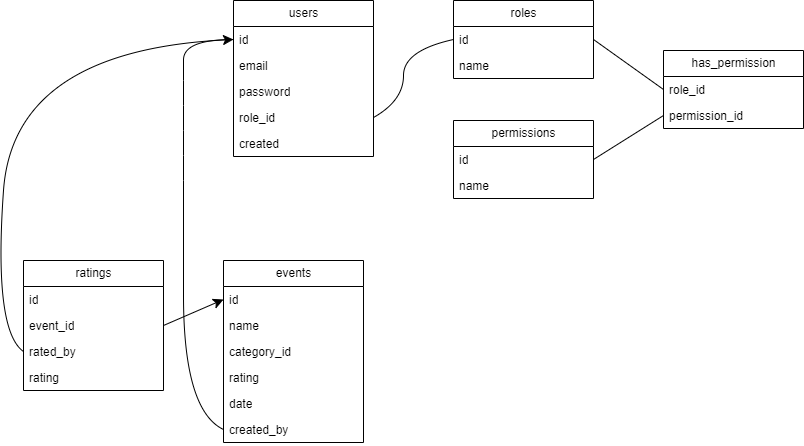

The diagram above was exported from draw.io. Its source (the exported page's mxGraphModel, read from the mxfile embedded in the PNG):
<mxGraphModel dx="1434" dy="796" grid="1" gridSize="10" guides="1" tooltips="1" connect="1" arrows="1" fold="1" page="1" pageScale="1" pageWidth="827" pageHeight="1169" math="0" shadow="0">
  <root>
    <mxCell id="WIyWlLk6GJQsqaUBKTNV-0" />
    <mxCell id="WIyWlLk6GJQsqaUBKTNV-1" parent="WIyWlLk6GJQsqaUBKTNV-0" />
    <mxCell id="jt0diXO6Y3Ibl8r4yr8P-0" value="users" style="swimlane;fontStyle=0;childLayout=stackLayout;horizontal=1;startSize=26;fillColor=none;horizontalStack=0;resizeParent=1;resizeParentMax=0;resizeLast=0;collapsible=1;marginBottom=0;html=1;" parent="WIyWlLk6GJQsqaUBKTNV-1" vertex="1">
      <mxGeometry x="240" y="90" width="140" height="156" as="geometry" />
    </mxCell>
    <mxCell id="jt0diXO6Y3Ibl8r4yr8P-1" value="id" style="text;strokeColor=none;fillColor=none;align=left;verticalAlign=top;spacingLeft=4;spacingRight=4;overflow=hidden;rotatable=0;points=[[0,0.5],[1,0.5]];portConstraint=eastwest;whiteSpace=wrap;html=1;" parent="jt0diXO6Y3Ibl8r4yr8P-0" vertex="1">
      <mxGeometry y="26" width="140" height="26" as="geometry" />
    </mxCell>
    <mxCell id="jt0diXO6Y3Ibl8r4yr8P-2" value="email" style="text;strokeColor=none;fillColor=none;align=left;verticalAlign=top;spacingLeft=4;spacingRight=4;overflow=hidden;rotatable=0;points=[[0,0.5],[1,0.5]];portConstraint=eastwest;whiteSpace=wrap;html=1;" parent="jt0diXO6Y3Ibl8r4yr8P-0" vertex="1">
      <mxGeometry y="52" width="140" height="26" as="geometry" />
    </mxCell>
    <mxCell id="jt0diXO6Y3Ibl8r4yr8P-3" value="password" style="text;strokeColor=none;fillColor=none;align=left;verticalAlign=top;spacingLeft=4;spacingRight=4;overflow=hidden;rotatable=0;points=[[0,0.5],[1,0.5]];portConstraint=eastwest;whiteSpace=wrap;html=1;" parent="jt0diXO6Y3Ibl8r4yr8P-0" vertex="1">
      <mxGeometry y="78" width="140" height="26" as="geometry" />
    </mxCell>
    <mxCell id="jt0diXO6Y3Ibl8r4yr8P-17" value="role_id" style="text;strokeColor=none;fillColor=none;align=left;verticalAlign=top;spacingLeft=4;spacingRight=4;overflow=hidden;rotatable=0;points=[[0,0.5],[1,0.5]];portConstraint=eastwest;whiteSpace=wrap;html=1;" parent="jt0diXO6Y3Ibl8r4yr8P-0" vertex="1">
      <mxGeometry y="104" width="140" height="26" as="geometry" />
    </mxCell>
    <mxCell id="jt0diXO6Y3Ibl8r4yr8P-4" value="created" style="text;strokeColor=none;fillColor=none;align=left;verticalAlign=top;spacingLeft=4;spacingRight=4;overflow=hidden;rotatable=0;points=[[0,0.5],[1,0.5]];portConstraint=eastwest;whiteSpace=wrap;html=1;" parent="jt0diXO6Y3Ibl8r4yr8P-0" vertex="1">
      <mxGeometry y="130" width="140" height="26" as="geometry" />
    </mxCell>
    <mxCell id="jt0diXO6Y3Ibl8r4yr8P-5" value="events" style="swimlane;fontStyle=0;childLayout=stackLayout;horizontal=1;startSize=26;fillColor=none;horizontalStack=0;resizeParent=1;resizeParentMax=0;resizeLast=0;collapsible=1;marginBottom=0;html=1;" parent="WIyWlLk6GJQsqaUBKTNV-1" vertex="1">
      <mxGeometry x="230" y="350" width="140" height="182" as="geometry" />
    </mxCell>
    <mxCell id="jt0diXO6Y3Ibl8r4yr8P-6" value="id" style="text;strokeColor=none;fillColor=none;align=left;verticalAlign=top;spacingLeft=4;spacingRight=4;overflow=hidden;rotatable=0;points=[[0,0.5],[1,0.5]];portConstraint=eastwest;whiteSpace=wrap;html=1;" parent="jt0diXO6Y3Ibl8r4yr8P-5" vertex="1">
      <mxGeometry y="26" width="140" height="26" as="geometry" />
    </mxCell>
    <mxCell id="jt0diXO6Y3Ibl8r4yr8P-7" value="name" style="text;strokeColor=none;fillColor=none;align=left;verticalAlign=top;spacingLeft=4;spacingRight=4;overflow=hidden;rotatable=0;points=[[0,0.5],[1,0.5]];portConstraint=eastwest;whiteSpace=wrap;html=1;" parent="jt0diXO6Y3Ibl8r4yr8P-5" vertex="1">
      <mxGeometry y="52" width="140" height="26" as="geometry" />
    </mxCell>
    <mxCell id="jt0diXO6Y3Ibl8r4yr8P-8" value="category_id&lt;div&gt;&lt;br&gt;&lt;/div&gt;" style="text;strokeColor=none;fillColor=none;align=left;verticalAlign=top;spacingLeft=4;spacingRight=4;overflow=hidden;rotatable=0;points=[[0,0.5],[1,0.5]];portConstraint=eastwest;whiteSpace=wrap;html=1;" parent="jt0diXO6Y3Ibl8r4yr8P-5" vertex="1">
      <mxGeometry y="78" width="140" height="26" as="geometry" />
    </mxCell>
    <mxCell id="jt0diXO6Y3Ibl8r4yr8P-29" value="rating" style="text;strokeColor=none;fillColor=none;align=left;verticalAlign=top;spacingLeft=4;spacingRight=4;overflow=hidden;rotatable=0;points=[[0,0.5],[1,0.5]];portConstraint=eastwest;whiteSpace=wrap;html=1;" parent="jt0diXO6Y3Ibl8r4yr8P-5" vertex="1">
      <mxGeometry y="104" width="140" height="26" as="geometry" />
    </mxCell>
    <mxCell id="jt0diXO6Y3Ibl8r4yr8P-18" value="date" style="text;strokeColor=none;fillColor=none;align=left;verticalAlign=top;spacingLeft=4;spacingRight=4;overflow=hidden;rotatable=0;points=[[0,0.5],[1,0.5]];portConstraint=eastwest;whiteSpace=wrap;html=1;" parent="jt0diXO6Y3Ibl8r4yr8P-5" vertex="1">
      <mxGeometry y="130" width="140" height="26" as="geometry" />
    </mxCell>
    <mxCell id="jt0diXO6Y3Ibl8r4yr8P-19" value="created_by" style="text;strokeColor=none;fillColor=none;align=left;verticalAlign=top;spacingLeft=4;spacingRight=4;overflow=hidden;rotatable=0;points=[[0,0.5],[1,0.5]];portConstraint=eastwest;whiteSpace=wrap;html=1;" parent="jt0diXO6Y3Ibl8r4yr8P-5" vertex="1">
      <mxGeometry y="156" width="140" height="26" as="geometry" />
    </mxCell>
    <mxCell id="jt0diXO6Y3Ibl8r4yr8P-9" value="roles" style="swimlane;fontStyle=0;childLayout=stackLayout;horizontal=1;startSize=26;fillColor=none;horizontalStack=0;resizeParent=1;resizeParentMax=0;resizeLast=0;collapsible=1;marginBottom=0;html=1;" parent="WIyWlLk6GJQsqaUBKTNV-1" vertex="1">
      <mxGeometry x="460" y="90" width="140" height="78" as="geometry" />
    </mxCell>
    <mxCell id="jt0diXO6Y3Ibl8r4yr8P-10" value="id" style="text;strokeColor=none;fillColor=none;align=left;verticalAlign=top;spacingLeft=4;spacingRight=4;overflow=hidden;rotatable=0;points=[[0,0.5],[1,0.5]];portConstraint=eastwest;whiteSpace=wrap;html=1;" parent="jt0diXO6Y3Ibl8r4yr8P-9" vertex="1">
      <mxGeometry y="26" width="140" height="26" as="geometry" />
    </mxCell>
    <mxCell id="jt0diXO6Y3Ibl8r4yr8P-11" value="name" style="text;strokeColor=none;fillColor=none;align=left;verticalAlign=top;spacingLeft=4;spacingRight=4;overflow=hidden;rotatable=0;points=[[0,0.5],[1,0.5]];portConstraint=eastwest;whiteSpace=wrap;html=1;" parent="jt0diXO6Y3Ibl8r4yr8P-9" vertex="1">
      <mxGeometry y="52" width="140" height="26" as="geometry" />
    </mxCell>
    <mxCell id="jt0diXO6Y3Ibl8r4yr8P-13" value="permissions" style="swimlane;fontStyle=0;childLayout=stackLayout;horizontal=1;startSize=26;fillColor=none;horizontalStack=0;resizeParent=1;resizeParentMax=0;resizeLast=0;collapsible=1;marginBottom=0;html=1;" parent="WIyWlLk6GJQsqaUBKTNV-1" vertex="1">
      <mxGeometry x="460" y="210" width="140" height="78" as="geometry" />
    </mxCell>
    <mxCell id="jt0diXO6Y3Ibl8r4yr8P-14" value="id" style="text;strokeColor=none;fillColor=none;align=left;verticalAlign=top;spacingLeft=4;spacingRight=4;overflow=hidden;rotatable=0;points=[[0,0.5],[1,0.5]];portConstraint=eastwest;whiteSpace=wrap;html=1;" parent="jt0diXO6Y3Ibl8r4yr8P-13" vertex="1">
      <mxGeometry y="26" width="140" height="26" as="geometry" />
    </mxCell>
    <mxCell id="jt0diXO6Y3Ibl8r4yr8P-15" value="name" style="text;strokeColor=none;fillColor=none;align=left;verticalAlign=top;spacingLeft=4;spacingRight=4;overflow=hidden;rotatable=0;points=[[0,0.5],[1,0.5]];portConstraint=eastwest;whiteSpace=wrap;html=1;" parent="jt0diXO6Y3Ibl8r4yr8P-13" vertex="1">
      <mxGeometry y="52" width="140" height="26" as="geometry" />
    </mxCell>
    <mxCell id="jt0diXO6Y3Ibl8r4yr8P-20" value="" style="endArrow=none;html=1;rounded=0;fontSize=12;startSize=8;endSize=8;curved=1;entryX=0;entryY=0.5;entryDx=0;entryDy=0;exitX=0;exitY=0.5;exitDx=0;exitDy=0;" parent="WIyWlLk6GJQsqaUBKTNV-1" source="jt0diXO6Y3Ibl8r4yr8P-19" target="jt0diXO6Y3Ibl8r4yr8P-1" edge="1">
      <mxGeometry width="50" height="50" relative="1" as="geometry">
        <mxPoint x="200" y="390" as="sourcePoint" />
        <mxPoint x="200" y="120" as="targetPoint" />
        <Array as="points">
          <mxPoint x="190" y="500" />
          <mxPoint x="190" y="270" />
          <mxPoint x="190" y="220" />
          <mxPoint x="190" y="170" />
          <mxPoint x="190" y="129" />
        </Array>
      </mxGeometry>
    </mxCell>
    <mxCell id="jt0diXO6Y3Ibl8r4yr8P-22" value="has_permission" style="swimlane;fontStyle=0;childLayout=stackLayout;horizontal=1;startSize=26;fillColor=none;horizontalStack=0;resizeParent=1;resizeParentMax=0;resizeLast=0;collapsible=1;marginBottom=0;html=1;" parent="WIyWlLk6GJQsqaUBKTNV-1" vertex="1">
      <mxGeometry x="670" y="140" width="140" height="78" as="geometry" />
    </mxCell>
    <mxCell id="jt0diXO6Y3Ibl8r4yr8P-23" value="role_id" style="text;strokeColor=none;fillColor=none;align=left;verticalAlign=top;spacingLeft=4;spacingRight=4;overflow=hidden;rotatable=0;points=[[0,0.5],[1,0.5]];portConstraint=eastwest;whiteSpace=wrap;html=1;" parent="jt0diXO6Y3Ibl8r4yr8P-22" vertex="1">
      <mxGeometry y="26" width="140" height="26" as="geometry" />
    </mxCell>
    <mxCell id="jt0diXO6Y3Ibl8r4yr8P-24" value="permission_id" style="text;strokeColor=none;fillColor=none;align=left;verticalAlign=top;spacingLeft=4;spacingRight=4;overflow=hidden;rotatable=0;points=[[0,0.5],[1,0.5]];portConstraint=eastwest;whiteSpace=wrap;html=1;" parent="jt0diXO6Y3Ibl8r4yr8P-22" vertex="1">
      <mxGeometry y="52" width="140" height="26" as="geometry" />
    </mxCell>
    <mxCell id="jt0diXO6Y3Ibl8r4yr8P-26" value="" style="endArrow=none;html=1;rounded=0;fontSize=12;startSize=8;endSize=8;curved=1;exitX=1;exitY=0.5;exitDx=0;exitDy=0;entryX=0;entryY=0.5;entryDx=0;entryDy=0;" parent="WIyWlLk6GJQsqaUBKTNV-1" source="jt0diXO6Y3Ibl8r4yr8P-17" target="jt0diXO6Y3Ibl8r4yr8P-10" edge="1">
      <mxGeometry width="50" height="50" relative="1" as="geometry">
        <mxPoint x="410" y="300" as="sourcePoint" />
        <mxPoint x="460" y="250" as="targetPoint" />
        <Array as="points">
          <mxPoint x="410" y="190" />
          <mxPoint x="410" y="140" />
        </Array>
      </mxGeometry>
    </mxCell>
    <mxCell id="jt0diXO6Y3Ibl8r4yr8P-27" value="" style="endArrow=none;html=1;rounded=0;fontSize=12;startSize=8;endSize=8;curved=1;exitX=1;exitY=0.5;exitDx=0;exitDy=0;entryX=0;entryY=0.5;entryDx=0;entryDy=0;" parent="WIyWlLk6GJQsqaUBKTNV-1" source="jt0diXO6Y3Ibl8r4yr8P-10" target="jt0diXO6Y3Ibl8r4yr8P-23" edge="1">
      <mxGeometry width="50" height="50" relative="1" as="geometry">
        <mxPoint x="620" y="170" as="sourcePoint" />
        <mxPoint x="670" y="120" as="targetPoint" />
      </mxGeometry>
    </mxCell>
    <mxCell id="jt0diXO6Y3Ibl8r4yr8P-28" value="" style="endArrow=none;html=1;rounded=0;fontSize=12;startSize=8;endSize=8;curved=1;entryX=0;entryY=0.5;entryDx=0;entryDy=0;exitX=1;exitY=0.5;exitDx=0;exitDy=0;" parent="WIyWlLk6GJQsqaUBKTNV-1" source="jt0diXO6Y3Ibl8r4yr8P-14" target="jt0diXO6Y3Ibl8r4yr8P-24" edge="1">
      <mxGeometry width="50" height="50" relative="1" as="geometry">
        <mxPoint x="620" y="310" as="sourcePoint" />
        <mxPoint x="670" y="260" as="targetPoint" />
      </mxGeometry>
    </mxCell>
    <mxCell id="jt0diXO6Y3Ibl8r4yr8P-30" value="ratings" style="swimlane;fontStyle=0;childLayout=stackLayout;horizontal=1;startSize=26;fillColor=none;horizontalStack=0;resizeParent=1;resizeParentMax=0;resizeLast=0;collapsible=1;marginBottom=0;html=1;" parent="WIyWlLk6GJQsqaUBKTNV-1" vertex="1">
      <mxGeometry x="30" y="350" width="140" height="130" as="geometry" />
    </mxCell>
    <mxCell id="jt0diXO6Y3Ibl8r4yr8P-38" value="&lt;div&gt;&lt;span style=&quot;background-color: initial;&quot;&gt;id&lt;/span&gt;&lt;br&gt;&lt;/div&gt;&lt;div&gt;&lt;br&gt;&lt;/div&gt;" style="text;strokeColor=none;fillColor=none;align=left;verticalAlign=top;spacingLeft=4;spacingRight=4;overflow=hidden;rotatable=0;points=[[0,0.5],[1,0.5]];portConstraint=eastwest;whiteSpace=wrap;html=1;" parent="jt0diXO6Y3Ibl8r4yr8P-30" vertex="1">
      <mxGeometry y="26" width="140" height="26" as="geometry" />
    </mxCell>
    <mxCell id="jt0diXO6Y3Ibl8r4yr8P-31" value="event_id" style="text;strokeColor=none;fillColor=none;align=left;verticalAlign=top;spacingLeft=4;spacingRight=4;overflow=hidden;rotatable=0;points=[[0,0.5],[1,0.5]];portConstraint=eastwest;whiteSpace=wrap;html=1;" parent="jt0diXO6Y3Ibl8r4yr8P-30" vertex="1">
      <mxGeometry y="52" width="140" height="26" as="geometry" />
    </mxCell>
    <mxCell id="jt0diXO6Y3Ibl8r4yr8P-32" value="rated_by" style="text;strokeColor=none;fillColor=none;align=left;verticalAlign=top;spacingLeft=4;spacingRight=4;overflow=hidden;rotatable=0;points=[[0,0.5],[1,0.5]];portConstraint=eastwest;whiteSpace=wrap;html=1;" parent="jt0diXO6Y3Ibl8r4yr8P-30" vertex="1">
      <mxGeometry y="78" width="140" height="26" as="geometry" />
    </mxCell>
    <mxCell id="jt0diXO6Y3Ibl8r4yr8P-33" value="rating" style="text;strokeColor=none;fillColor=none;align=left;verticalAlign=top;spacingLeft=4;spacingRight=4;overflow=hidden;rotatable=0;points=[[0,0.5],[1,0.5]];portConstraint=eastwest;whiteSpace=wrap;html=1;" parent="jt0diXO6Y3Ibl8r4yr8P-30" vertex="1">
      <mxGeometry y="104" width="140" height="26" as="geometry" />
    </mxCell>
    <mxCell id="jt0diXO6Y3Ibl8r4yr8P-35" style="edgeStyle=none;curved=1;rounded=0;orthogonalLoop=1;jettySize=auto;html=1;exitX=1;exitY=0.5;exitDx=0;exitDy=0;entryX=0;entryY=0.5;entryDx=0;entryDy=0;fontSize=12;startSize=8;endSize=8;" parent="WIyWlLk6GJQsqaUBKTNV-1" source="jt0diXO6Y3Ibl8r4yr8P-31" target="jt0diXO6Y3Ibl8r4yr8P-6" edge="1">
      <mxGeometry relative="1" as="geometry" />
    </mxCell>
    <mxCell id="jt0diXO6Y3Ibl8r4yr8P-37" style="edgeStyle=none;curved=1;rounded=0;orthogonalLoop=1;jettySize=auto;html=1;exitX=0;exitY=0.5;exitDx=0;exitDy=0;entryX=0;entryY=0.5;entryDx=0;entryDy=0;fontSize=12;startSize=8;endSize=8;" parent="WIyWlLk6GJQsqaUBKTNV-1" source="jt0diXO6Y3Ibl8r4yr8P-32" target="jt0diXO6Y3Ibl8r4yr8P-1" edge="1">
      <mxGeometry relative="1" as="geometry">
        <Array as="points">
          <mxPoint y="420" />
          <mxPoint x="20" y="140" />
        </Array>
      </mxGeometry>
    </mxCell>
  </root>
</mxGraphModel>